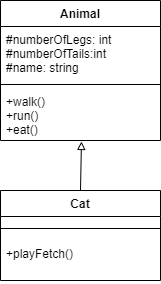

The diagram above was exported from draw.io. Its source (the exported page's mxGraphModel, read from the mxfile embedded in the PNG):
<mxGraphModel dx="446" dy="773" grid="1" gridSize="10" guides="1" tooltips="1" connect="1" arrows="1" fold="1" page="1" pageScale="1" pageWidth="850" pageHeight="1100" math="0" shadow="0">
  <root>
    <mxCell id="0" />
    <mxCell id="1" parent="0" />
    <mxCell id="kOlSuzHQieEGtWY6UoTq-5" value="Animal" style="swimlane;fontStyle=1;align=center;verticalAlign=top;childLayout=stackLayout;horizontal=1;startSize=26;horizontalStack=0;resizeParent=1;resizeParentMax=0;resizeLast=0;collapsible=1;marginBottom=0;" vertex="1" parent="1">
      <mxGeometry x="140" y="120" width="160" height="140" as="geometry" />
    </mxCell>
    <mxCell id="kOlSuzHQieEGtWY6UoTq-6" value="#numberOfLegs: int&#10;#numberOfTails:int&#10;#name: string" style="text;strokeColor=none;fillColor=none;align=left;verticalAlign=top;spacingLeft=4;spacingRight=4;overflow=hidden;rotatable=0;points=[[0,0.5],[1,0.5]];portConstraint=eastwest;" vertex="1" parent="kOlSuzHQieEGtWY6UoTq-5">
      <mxGeometry y="26" width="160" height="54" as="geometry" />
    </mxCell>
    <mxCell id="kOlSuzHQieEGtWY6UoTq-7" value="" style="line;strokeWidth=1;fillColor=none;align=left;verticalAlign=middle;spacingTop=-1;spacingLeft=3;spacingRight=3;rotatable=0;labelPosition=right;points=[];portConstraint=eastwest;" vertex="1" parent="kOlSuzHQieEGtWY6UoTq-5">
      <mxGeometry y="80" width="160" height="8" as="geometry" />
    </mxCell>
    <mxCell id="kOlSuzHQieEGtWY6UoTq-8" value="+walk()&#10;+run()&#10;+eat()" style="text;strokeColor=none;fillColor=none;align=left;verticalAlign=top;spacingLeft=4;spacingRight=4;overflow=hidden;rotatable=0;points=[[0,0.5],[1,0.5]];portConstraint=eastwest;" vertex="1" parent="kOlSuzHQieEGtWY6UoTq-5">
      <mxGeometry y="88" width="160" height="52" as="geometry" />
    </mxCell>
    <mxCell id="kOlSuzHQieEGtWY6UoTq-9" value="Cat" style="swimlane;fontStyle=1;align=center;verticalAlign=top;childLayout=stackLayout;horizontal=1;startSize=26;horizontalStack=0;resizeParent=1;resizeParentMax=0;resizeLast=0;collapsible=1;marginBottom=0;" vertex="1" parent="1">
      <mxGeometry x="140" y="310" width="160" height="90" as="geometry" />
    </mxCell>
    <mxCell id="kOlSuzHQieEGtWY6UoTq-11" value="" style="line;strokeWidth=1;fillColor=none;align=left;verticalAlign=middle;spacingTop=-1;spacingLeft=3;spacingRight=3;rotatable=0;labelPosition=right;points=[];portConstraint=eastwest;" vertex="1" parent="kOlSuzHQieEGtWY6UoTq-9">
      <mxGeometry y="26" width="160" height="24" as="geometry" />
    </mxCell>
    <mxCell id="kOlSuzHQieEGtWY6UoTq-12" value="+playFetch()" style="text;strokeColor=none;fillColor=none;align=left;verticalAlign=top;spacingLeft=4;spacingRight=4;overflow=hidden;rotatable=0;points=[[0,0.5],[1,0.5]];portConstraint=eastwest;" vertex="1" parent="kOlSuzHQieEGtWY6UoTq-9">
      <mxGeometry y="50" width="160" height="40" as="geometry" />
    </mxCell>
    <mxCell id="kOlSuzHQieEGtWY6UoTq-13" value="" style="endArrow=block;html=1;exitX=0.5;exitY=0;exitDx=0;exitDy=0;entryX=0.506;entryY=1.019;entryDx=0;entryDy=0;entryPerimeter=0;endFill=0;" edge="1" parent="1" source="kOlSuzHQieEGtWY6UoTq-9" target="kOlSuzHQieEGtWY6UoTq-8">
      <mxGeometry width="50" height="50" relative="1" as="geometry">
        <mxPoint x="280" y="310" as="sourcePoint" />
        <mxPoint x="330" y="260" as="targetPoint" />
      </mxGeometry>
    </mxCell>
  </root>
</mxGraphModel>